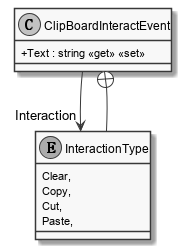

The diagram above was rendered by PlantUML. Its source (embedded in the PNG):
@startuml
skinparam monochrome true
skinparam classAttributeIconSize 0

class ClipBoardInteractEvent {
    + Text : string <<get>> <<set>>
}
enum InteractionType {
    Clear,
    Copy,
    Cut,
    Paste,
}
ClipBoardInteractEvent --> "Interaction" InteractionType
ClipBoardInteractEvent +-- InteractionType
@enduml